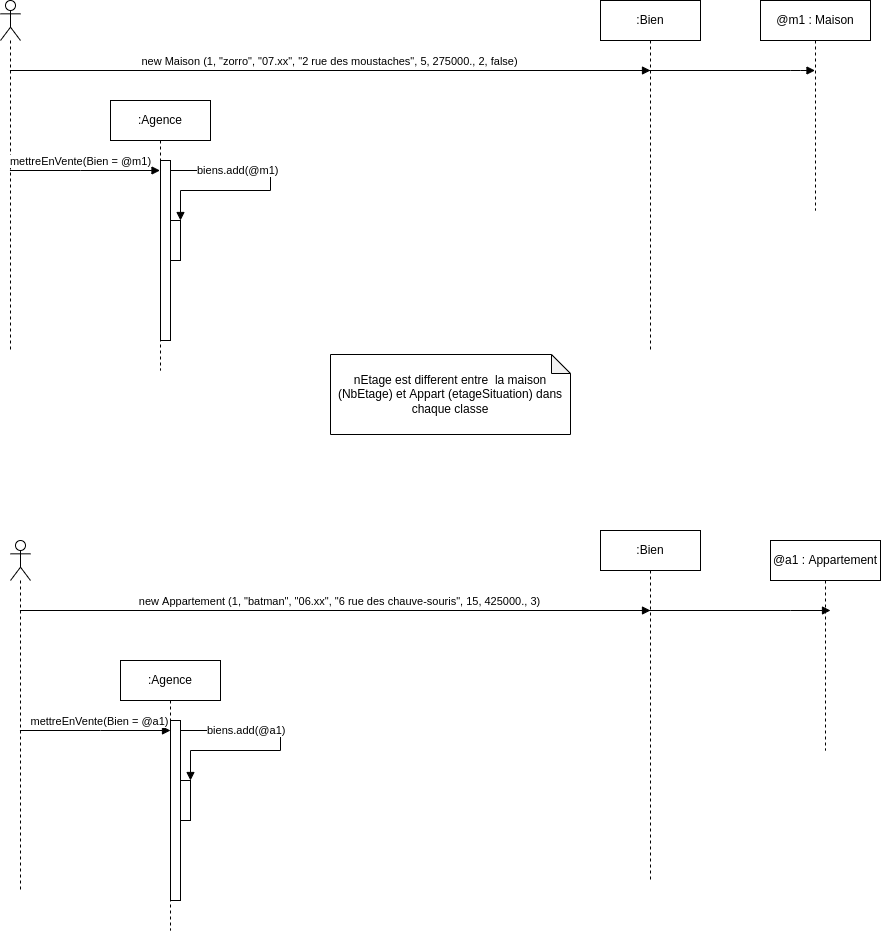

The diagram above was exported from draw.io. Its source (the exported page's mxGraphModel, read from the mxfile embedded in the PNG):
<mxGraphModel dx="2660" dy="868" grid="1" gridSize="10" guides="1" tooltips="1" connect="1" arrows="1" fold="1" page="1" pageScale="1" pageWidth="1169" pageHeight="827" math="0" shadow="0">
  <root>
    <mxCell id="0" />
    <mxCell id="1" parent="0" />
    <mxCell id="N8JQ-Fr4PtZum5MSxl1c-2" value=":Bien" style="shape=umlLifeline;perimeter=lifelinePerimeter;whiteSpace=wrap;html=1;container=1;collapsible=0;recursiveResize=0;outlineConnect=0;" parent="1" vertex="1">
      <mxGeometry x="-510" y="10" width="100" height="350" as="geometry" />
    </mxCell>
    <mxCell id="N8JQ-Fr4PtZum5MSxl1c-9" value="@m1 : Maison" style="shape=umlLifeline;perimeter=lifelinePerimeter;whiteSpace=wrap;html=1;container=1;collapsible=0;recursiveResize=0;outlineConnect=0;" parent="1" vertex="1">
      <mxGeometry x="-350" y="10" width="110" height="210" as="geometry" />
    </mxCell>
    <mxCell id="N8JQ-Fr4PtZum5MSxl1c-4" value="new Maison (1, &quot;zorro&quot;, &quot;07.xx&quot;, &quot;2 rue des moustaches&quot;, 5, 275000., 2, false)" style="html=1;verticalAlign=bottom;endArrow=block;rounded=0;" parent="1" source="y-mafSpJiOVejBAlf0Wp-3" edge="1" target="N8JQ-Fr4PtZum5MSxl1c-9">
      <mxGeometry x="-0.204" relative="1" as="geometry">
        <mxPoint x="-1080" y="70" as="sourcePoint" />
        <mxPoint x="140" y="180" as="targetPoint" />
        <mxPoint as="offset" />
        <Array as="points">
          <mxPoint x="-320" y="80" />
          <mxPoint x="-310" y="80" />
        </Array>
      </mxGeometry>
    </mxCell>
    <mxCell id="y-mafSpJiOVejBAlf0Wp-1" value=":Agence" style="shape=umlLifeline;perimeter=lifelinePerimeter;whiteSpace=wrap;html=1;container=1;collapsible=0;recursiveResize=0;outlineConnect=0;" parent="1" vertex="1">
      <mxGeometry x="-1000" y="110" width="100" height="270" as="geometry" />
    </mxCell>
    <mxCell id="N8JQ-Fr4PtZum5MSxl1c-3" value="" style="html=1;points=[];perimeter=orthogonalPerimeter;" parent="y-mafSpJiOVejBAlf0Wp-1" vertex="1">
      <mxGeometry x="50" y="60" width="10" height="180" as="geometry" />
    </mxCell>
    <mxCell id="N8JQ-Fr4PtZum5MSxl1c-5" value="" style="html=1;points=[];perimeter=orthogonalPerimeter;" parent="y-mafSpJiOVejBAlf0Wp-1" vertex="1">
      <mxGeometry x="60" y="120" width="10" height="40" as="geometry" />
    </mxCell>
    <mxCell id="N8JQ-Fr4PtZum5MSxl1c-6" value="biens.add(@m1)" style="edgeStyle=orthogonalEdgeStyle;html=1;align=left;spacingLeft=2;endArrow=block;rounded=0;entryX=1;entryY=0;" parent="y-mafSpJiOVejBAlf0Wp-1" source="N8JQ-Fr4PtZum5MSxl1c-3" target="N8JQ-Fr4PtZum5MSxl1c-5" edge="1">
      <mxGeometry x="-0.8095" relative="1" as="geometry">
        <mxPoint x="615" y="70" as="sourcePoint" />
        <Array as="points">
          <mxPoint x="160" y="70" />
          <mxPoint x="160" y="90" />
          <mxPoint x="70" y="90" />
        </Array>
        <mxPoint as="offset" />
      </mxGeometry>
    </mxCell>
    <mxCell id="y-mafSpJiOVejBAlf0Wp-3" value="" style="shape=umlLifeline;participant=umlActor;perimeter=lifelinePerimeter;whiteSpace=wrap;html=1;container=1;collapsible=0;recursiveResize=0;verticalAlign=top;spacingTop=36;outlineConnect=0;" parent="1" vertex="1">
      <mxGeometry x="-1110" y="10" width="20" height="350" as="geometry" />
    </mxCell>
    <mxCell id="y-mafSpJiOVejBAlf0Wp-4" value="mettreEnVente(Bien = @m1)" style="html=1;verticalAlign=bottom;endArrow=block;rounded=0;" parent="1" target="y-mafSpJiOVejBAlf0Wp-1" edge="1" source="y-mafSpJiOVejBAlf0Wp-3">
      <mxGeometry x="-0.0635" width="80" relative="1" as="geometry">
        <mxPoint x="-1100" y="160" as="sourcePoint" />
        <mxPoint x="-1020" y="160" as="targetPoint" />
        <mxPoint as="offset" />
        <Array as="points">
          <mxPoint x="-1030" y="180" />
        </Array>
      </mxGeometry>
    </mxCell>
    <mxCell id="BxWZa_JKpKlXmGhOYLaX-1" value="nEtage est different entre&amp;nbsp; la maison (NbEtage) et Appart (etageSituation) dans chaque classe" style="shape=note;whiteSpace=wrap;html=1;backgroundOutline=1;darkOpacity=0.05;size=19;" parent="1" vertex="1">
      <mxGeometry x="-780" y="364" width="240" height="80" as="geometry" />
    </mxCell>
    <mxCell id="-7bw9BW04_lhTxK7leBV-1" value="" style="html=1;verticalAlign=bottom;endArrow=block;rounded=0;" edge="1" parent="1">
      <mxGeometry x="-0.2361" y="-50" relative="1" as="geometry">
        <mxPoint x="-1050" y="80" as="sourcePoint" />
        <mxPoint x="-460" y="80" as="targetPoint" />
        <mxPoint as="offset" />
        <Array as="points">
          <mxPoint x="-779.6666666666665" y="80" />
        </Array>
      </mxGeometry>
    </mxCell>
    <mxCell id="-7bw9BW04_lhTxK7leBV-3" value=":Bien" style="shape=umlLifeline;perimeter=lifelinePerimeter;whiteSpace=wrap;html=1;container=1;collapsible=0;recursiveResize=0;outlineConnect=0;" vertex="1" parent="1">
      <mxGeometry x="-510" y="540" width="100" height="350" as="geometry" />
    </mxCell>
    <mxCell id="-7bw9BW04_lhTxK7leBV-4" value="@a1 : Appartement" style="shape=umlLifeline;perimeter=lifelinePerimeter;whiteSpace=wrap;html=1;container=1;collapsible=0;recursiveResize=0;outlineConnect=0;" vertex="1" parent="1">
      <mxGeometry x="-340" y="550" width="110" height="210" as="geometry" />
    </mxCell>
    <mxCell id="-7bw9BW04_lhTxK7leBV-5" value="new Appartement (1, &quot;batman&quot;, &quot;06.xx&quot;, &quot;6 rue des chauve-souris&quot;, 15, 425000., 3)" style="html=1;verticalAlign=bottom;endArrow=block;rounded=0;" edge="1" parent="1" source="-7bw9BW04_lhTxK7leBV-10">
      <mxGeometry x="-0.2094" relative="1" as="geometry">
        <mxPoint x="-910" y="610" as="sourcePoint" />
        <mxPoint x="-280" y="620" as="targetPoint" />
        <mxPoint as="offset" />
        <Array as="points">
          <mxPoint x="-320" y="620" />
        </Array>
      </mxGeometry>
    </mxCell>
    <mxCell id="-7bw9BW04_lhTxK7leBV-6" value=":Agence" style="shape=umlLifeline;perimeter=lifelinePerimeter;whiteSpace=wrap;html=1;container=1;collapsible=0;recursiveResize=0;outlineConnect=0;" vertex="1" parent="1">
      <mxGeometry x="-990" y="670" width="100" height="270" as="geometry" />
    </mxCell>
    <mxCell id="-7bw9BW04_lhTxK7leBV-7" value="" style="html=1;points=[];perimeter=orthogonalPerimeter;" vertex="1" parent="-7bw9BW04_lhTxK7leBV-6">
      <mxGeometry x="50" y="60" width="10" height="180" as="geometry" />
    </mxCell>
    <mxCell id="-7bw9BW04_lhTxK7leBV-8" value="" style="html=1;points=[];perimeter=orthogonalPerimeter;" vertex="1" parent="-7bw9BW04_lhTxK7leBV-6">
      <mxGeometry x="60" y="120" width="10" height="40" as="geometry" />
    </mxCell>
    <mxCell id="-7bw9BW04_lhTxK7leBV-9" value="biens.add(@a1)" style="edgeStyle=orthogonalEdgeStyle;html=1;align=left;spacingLeft=2;endArrow=block;rounded=0;entryX=1;entryY=0;" edge="1" parent="-7bw9BW04_lhTxK7leBV-6" source="-7bw9BW04_lhTxK7leBV-7" target="-7bw9BW04_lhTxK7leBV-8">
      <mxGeometry x="-0.8095" relative="1" as="geometry">
        <mxPoint x="615" y="70" as="sourcePoint" />
        <Array as="points">
          <mxPoint x="160" y="70" />
          <mxPoint x="160" y="90" />
          <mxPoint x="70" y="90" />
        </Array>
        <mxPoint as="offset" />
      </mxGeometry>
    </mxCell>
    <mxCell id="-7bw9BW04_lhTxK7leBV-10" value="" style="shape=umlLifeline;participant=umlActor;perimeter=lifelinePerimeter;whiteSpace=wrap;html=1;container=1;collapsible=0;recursiveResize=0;verticalAlign=top;spacingTop=36;outlineConnect=0;" vertex="1" parent="1">
      <mxGeometry x="-1100" y="550" width="20" height="350" as="geometry" />
    </mxCell>
    <mxCell id="-7bw9BW04_lhTxK7leBV-11" value="" style="html=1;verticalAlign=bottom;endArrow=block;rounded=0;" edge="1" parent="1">
      <mxGeometry x="-0.2361" y="-50" relative="1" as="geometry">
        <mxPoint x="-1050" y="620" as="sourcePoint" />
        <mxPoint x="-460" y="620" as="targetPoint" />
        <mxPoint as="offset" />
        <Array as="points">
          <mxPoint x="-779.6666666666665" y="620" />
        </Array>
      </mxGeometry>
    </mxCell>
    <mxCell id="-7bw9BW04_lhTxK7leBV-12" value="mettreEnVente(Bien = @a1)" style="html=1;verticalAlign=bottom;endArrow=block;rounded=0;" edge="1" parent="1" source="-7bw9BW04_lhTxK7leBV-10">
      <mxGeometry x="0.0687" width="80" relative="1" as="geometry">
        <mxPoint x="-1030" y="740" as="sourcePoint" />
        <mxPoint x="-940" y="740" as="targetPoint" />
        <mxPoint as="offset" />
        <Array as="points">
          <mxPoint x="-1010" y="740" />
        </Array>
      </mxGeometry>
    </mxCell>
  </root>
</mxGraphModel>